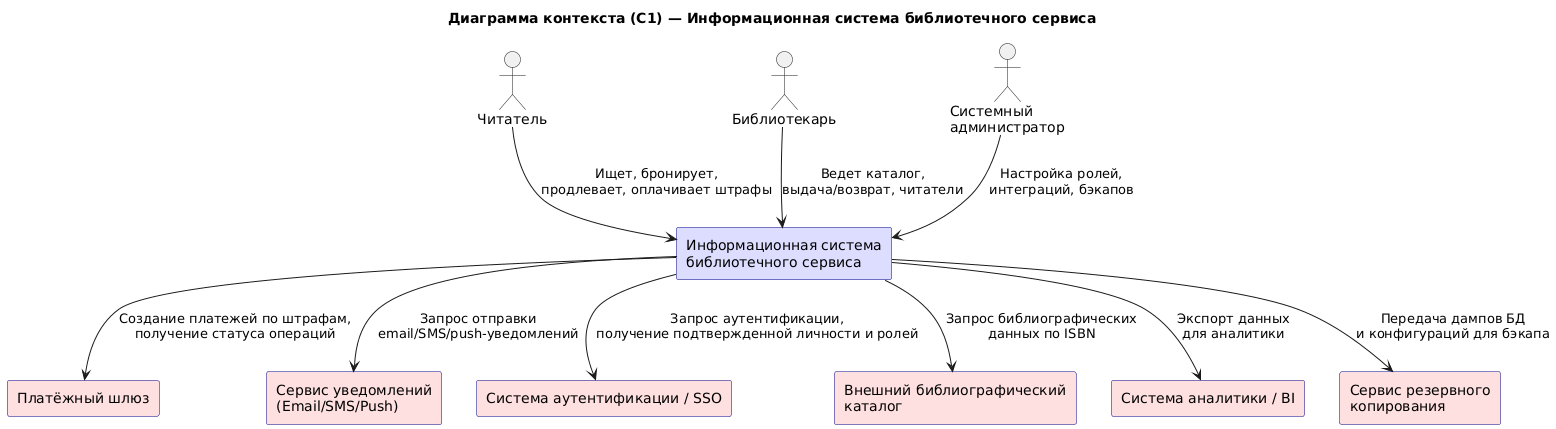

The diagram above was rendered by PlantUML. Its source (embedded in the PNG):
@startuml
title Диаграмма контекста (C1) — Информационная система библиотечного сервиса

skinparam rectangle {
  BackgroundColor #DDDDFF
  BorderColor #000088
}

actor "Читатель" as User
actor "Библиотекарь" as Librarian
actor "Системный\nадминистратор" as Admin

rectangle "Информационная система\nбиблиотечного сервиса" as System

rectangle "Платёжный шлюз" as Payment #FFE0E0
rectangle "Сервис уведомлений\n(Email/SMS/Push)" as Notify #FFE0E0
rectangle "Система аутентификации / SSO" as Auth #FFE0E0
rectangle "Внешний библиографический\nкаталог" as Biblio #FFE0E0
rectangle "Система аналитики / BI" as BI #FFE0E0
rectangle "Сервис резервного\nкопирования" as Backup #FFE0E0

User   --> System : Ищет, бронирует,\nпродлевает, оплачивает штрафы
Librarian --> System : Ведет каталог,\nвыдача/возврат, читатели
Admin  --> System : Настройка ролей,\nинтеграций, бэкапов

System --> Payment : Создание платежей по штрафам,\nполучение статуса операций
System --> Notify  : Запрос отправки\nemail/SMS/push-уведомлений
System --> Auth    : Запрос аутентификации,\nполучение подтвержденной личности и ролей
System --> Biblio  : Запрос библиографических\nданных по ISBN
System --> BI      : Экспорт данных\nдля аналитики
System --> Backup  : Передача дампов БД\nи конфигураций для бэкапа
@enduml